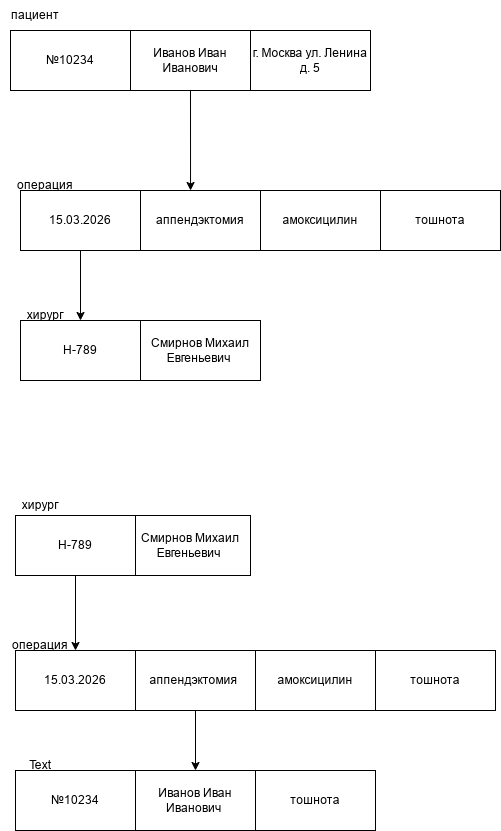

The diagram above was exported from draw.io. Its source (the exported page's mxGraphModel, read from the mxfile embedded in the PNG):
<mxGraphModel dx="845" dy="739" grid="1" gridSize="10" guides="1" tooltips="1" connect="1" arrows="1" fold="1" page="1" pageScale="1" pageWidth="827" pageHeight="1169" math="0" shadow="0">
  <root>
    <mxCell id="0" />
    <mxCell id="1" parent="0" />
    <mxCell id="sttekvF3hw6vXPqg-ZWI-2" parent="1" style="rounded=0;whiteSpace=wrap;html=1;" value="Иванов Иван Иванович" vertex="1">
      <mxGeometry height="60" width="120" x="160" y="40" as="geometry" />
    </mxCell>
    <mxCell id="sttekvF3hw6vXPqg-ZWI-3" parent="1" style="rounded=0;whiteSpace=wrap;html=1;" value="№10234" vertex="1">
      <mxGeometry height="60" width="120" x="40" y="40" as="geometry" />
    </mxCell>
    <mxCell id="sttekvF3hw6vXPqg-ZWI-4" parent="1" style="rounded=0;whiteSpace=wrap;html=1;" value="Н-789" vertex="1">
      <mxGeometry height="60" width="120" x="50" y="330" as="geometry" />
    </mxCell>
    <mxCell id="sttekvF3hw6vXPqg-ZWI-5" parent="1" style="rounded=0;whiteSpace=wrap;html=1;" value="г. Москва ул. Ленина д. 5" vertex="1">
      <mxGeometry height="60" width="120" x="280" y="40" as="geometry" />
    </mxCell>
    <mxCell id="sttekvF3hw6vXPqg-ZWI-20" edge="1" parent="1" source="sttekvF3hw6vXPqg-ZWI-6" style="edgeStyle=orthogonalEdgeStyle;rounded=0;orthogonalLoop=1;jettySize=auto;html=1;exitX=0.5;exitY=1;exitDx=0;exitDy=0;entryX=0.5;entryY=0;entryDx=0;entryDy=0;" target="sttekvF3hw6vXPqg-ZWI-4">
      <mxGeometry relative="1" as="geometry" />
    </mxCell>
    <mxCell id="sttekvF3hw6vXPqg-ZWI-6" parent="1" style="rounded=0;whiteSpace=wrap;html=1;" value="15.03.2026" vertex="1">
      <mxGeometry height="60" width="120" x="50" y="200" as="geometry" />
    </mxCell>
    <mxCell id="sttekvF3hw6vXPqg-ZWI-7" parent="1" style="rounded=0;whiteSpace=wrap;html=1;" value="аппендэктомия" vertex="1">
      <mxGeometry height="60" width="120" x="170" y="200" as="geometry" />
    </mxCell>
    <mxCell id="sttekvF3hw6vXPqg-ZWI-8" parent="1" style="rounded=0;whiteSpace=wrap;html=1;" value="амоксицилин" vertex="1">
      <mxGeometry height="60" width="120" x="290" y="200" as="geometry" />
    </mxCell>
    <mxCell id="sttekvF3hw6vXPqg-ZWI-9" parent="1" style="rounded=0;whiteSpace=wrap;html=1;" value="тошнота" vertex="1">
      <mxGeometry height="60" width="120" x="410" y="200" as="geometry" />
    </mxCell>
    <mxCell id="sttekvF3hw6vXPqg-ZWI-13" parent="1" style="rounded=0;whiteSpace=wrap;html=1;" value="Смирнов Михаил Евгеньевич&amp;nbsp;" vertex="1">
      <mxGeometry height="60" width="120" x="170" y="330" as="geometry" />
    </mxCell>
    <mxCell id="sttekvF3hw6vXPqg-ZWI-14" parent="1" style="text;html=1;whiteSpace=wrap;strokeColor=none;fillColor=none;align=center;verticalAlign=middle;rounded=0;autosize=1;resizable=0;" value="пациент" vertex="1">
      <mxGeometry height="30" width="70" x="30" y="10" as="geometry" />
    </mxCell>
    <mxCell id="sttekvF3hw6vXPqg-ZWI-16" parent="1" style="text;html=1;whiteSpace=wrap;strokeColor=none;fillColor=none;align=center;verticalAlign=middle;rounded=0;autosize=1;resizable=0;" value="операция" vertex="1">
      <mxGeometry height="30" width="80" x="35" y="180" as="geometry" />
    </mxCell>
    <mxCell id="sttekvF3hw6vXPqg-ZWI-17" parent="1" style="text;html=1;whiteSpace=wrap;strokeColor=none;fillColor=none;align=center;verticalAlign=middle;rounded=0;autosize=1;resizable=0;" value="хирург" vertex="1">
      <mxGeometry height="30" width="60" x="45" y="310" as="geometry" />
    </mxCell>
    <mxCell id="sttekvF3hw6vXPqg-ZWI-18" edge="1" parent="1" source="sttekvF3hw6vXPqg-ZWI-2" style="edgeStyle=orthogonalEdgeStyle;rounded=0;orthogonalLoop=1;jettySize=auto;html=1;exitX=0.5;exitY=1;exitDx=0;exitDy=0;entryX=0.417;entryY=0;entryDx=0;entryDy=0;entryPerimeter=0;" target="sttekvF3hw6vXPqg-ZWI-7">
      <mxGeometry relative="1" as="geometry" />
    </mxCell>
    <mxCell id="sttekvF3hw6vXPqg-ZWI-21" parent="1" style="rounded=0;whiteSpace=wrap;html=1;" value="15.03.2026" vertex="1">
      <mxGeometry height="60" width="120" x="45" y="660" as="geometry" />
    </mxCell>
    <mxCell id="sttekvF3hw6vXPqg-ZWI-22" parent="1" style="rounded=0;whiteSpace=wrap;html=1;" value="Смирнов Михаил Евгеньевич&amp;nbsp;" vertex="1">
      <mxGeometry height="60" width="120" x="160" y="525" as="geometry" />
    </mxCell>
    <mxCell id="sttekvF3hw6vXPqg-ZWI-30" edge="1" parent="1" source="sttekvF3hw6vXPqg-ZWI-23" style="edgeStyle=orthogonalEdgeStyle;rounded=0;orthogonalLoop=1;jettySize=auto;html=1;exitX=0.5;exitY=1;exitDx=0;exitDy=0;entryX=0.5;entryY=0;entryDx=0;entryDy=0;" target="sttekvF3hw6vXPqg-ZWI-21">
      <mxGeometry relative="1" as="geometry" />
    </mxCell>
    <mxCell id="sttekvF3hw6vXPqg-ZWI-23" parent="1" style="rounded=0;whiteSpace=wrap;html=1;" value="Н-789" vertex="1">
      <mxGeometry height="60" width="120" x="45" y="525" as="geometry" />
    </mxCell>
    <mxCell id="sttekvF3hw6vXPqg-ZWI-24" parent="1" style="rounded=0;whiteSpace=wrap;html=1;" value="тошнота" vertex="1">
      <mxGeometry height="60" width="120" x="405" y="660" as="geometry" />
    </mxCell>
    <mxCell id="sttekvF3hw6vXPqg-ZWI-25" parent="1" style="rounded=0;whiteSpace=wrap;html=1;" value="амоксицилин" vertex="1">
      <mxGeometry height="60" width="120" x="285" y="660" as="geometry" />
    </mxCell>
    <mxCell id="sttekvF3hw6vXPqg-ZWI-31" edge="1" parent="1" source="sttekvF3hw6vXPqg-ZWI-26" style="edgeStyle=orthogonalEdgeStyle;rounded=0;orthogonalLoop=1;jettySize=auto;html=1;exitX=0.5;exitY=1;exitDx=0;exitDy=0;" target="sttekvF3hw6vXPqg-ZWI-28">
      <mxGeometry relative="1" as="geometry" />
    </mxCell>
    <mxCell id="sttekvF3hw6vXPqg-ZWI-26" parent="1" style="rounded=0;whiteSpace=wrap;html=1;" value="аппендэктомия&amp;nbsp;" vertex="1">
      <mxGeometry height="60" width="120" x="165" y="660" as="geometry" />
    </mxCell>
    <mxCell id="sttekvF3hw6vXPqg-ZWI-27" parent="1" style="rounded=0;whiteSpace=wrap;html=1;" value="тошнота" vertex="1">
      <mxGeometry height="60" width="120" x="285" y="780" as="geometry" />
    </mxCell>
    <mxCell id="sttekvF3hw6vXPqg-ZWI-28" parent="1" style="rounded=0;whiteSpace=wrap;html=1;" value="Иванов Иван Иванович&amp;nbsp;" vertex="1">
      <mxGeometry height="60" width="120" x="165" y="780" as="geometry" />
    </mxCell>
    <mxCell id="sttekvF3hw6vXPqg-ZWI-29" parent="1" style="rounded=0;whiteSpace=wrap;html=1;" value="№10234" vertex="1">
      <mxGeometry height="60" width="120" x="45" y="780" as="geometry" />
    </mxCell>
    <mxCell id="sttekvF3hw6vXPqg-ZWI-32" parent="1" style="text;html=1;whiteSpace=wrap;strokeColor=none;fillColor=none;align=center;verticalAlign=middle;rounded=0;autosize=1;resizable=0;" value="хирург" vertex="1">
      <mxGeometry height="30" width="60" x="40" y="500" as="geometry" />
    </mxCell>
    <mxCell id="sttekvF3hw6vXPqg-ZWI-33" parent="1" style="text;html=1;whiteSpace=wrap;strokeColor=none;fillColor=none;align=center;verticalAlign=middle;rounded=0;autosize=1;resizable=0;" value="операция" vertex="1">
      <mxGeometry height="30" width="80" x="30" y="640" as="geometry" />
    </mxCell>
    <mxCell id="sttekvF3hw6vXPqg-ZWI-34" parent="1" style="text;html=1;whiteSpace=wrap;strokeColor=none;fillColor=none;align=center;verticalAlign=middle;rounded=0;autosize=1;resizable=0;" value="Text" vertex="1">
      <mxGeometry height="30" width="50" x="45" y="760" as="geometry" />
    </mxCell>
  </root>
</mxGraphModel>